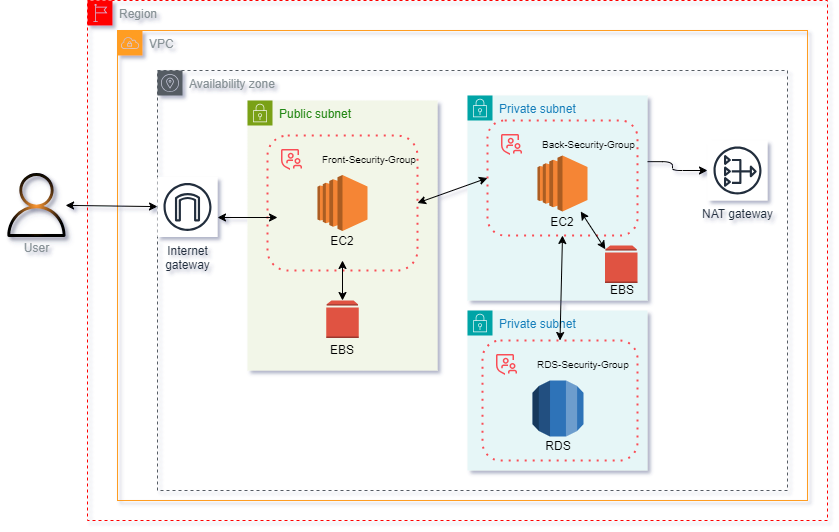

The diagram above was exported from draw.io. Its source (the exported page's mxGraphModel, read from the mxfile embedded in the PNG):
<mxGraphModel dx="1438" dy="499" grid="0" gridSize="10" guides="1" tooltips="1" connect="1" arrows="1" fold="1" page="0" pageScale="1" pageWidth="1169" pageHeight="827" background="#FFFFFF" math="0" shadow="1">
  <root>
    <mxCell id="0" />
    <mxCell id="1" parent="0" />
    <mxCell id="2kzeof2TbebM9z14Gjz8-13" value="Region" style="outlineConnect=0;gradientColor=none;html=1;whiteSpace=wrap;fontSize=12;fontStyle=0;shape=mxgraph.aws4.group;grIcon=mxgraph.aws4.group_region;strokeColor=red;fillColor=none;verticalAlign=top;align=left;spacingLeft=30;fontColor=#879196;dashed=1;rounded=1;" parent="1" vertex="1">
      <mxGeometry x="-60" y="40" width="740" height="520" as="geometry" />
    </mxCell>
    <mxCell id="2kzeof2TbebM9z14Gjz8-12" value="VPC" style="outlineConnect=0;gradientColor=none;html=1;whiteSpace=wrap;fontSize=12;fontStyle=0;shape=mxgraph.aws4.group;grIcon=mxgraph.aws4.group_vpc;strokeColor=#FF9D23;fillColor=none;verticalAlign=top;align=left;spacingLeft=30;fontColor=#879196;dashed=0;shadow=0;labelBackgroundColor=none;textShadow=0;rounded=1;" parent="1" vertex="1">
      <mxGeometry x="-30" y="70" width="690" height="470" as="geometry" />
    </mxCell>
    <mxCell id="2kzeof2TbebM9z14Gjz8-14" value="&lt;font style=&quot;color: light-dark(rgb(135, 145, 150), rgb(237, 237, 237));&quot;&gt;Availability zone&lt;/font&gt;" style="outlineConnect=0;gradientColor=none;html=1;whiteSpace=wrap;fontSize=12;fontStyle=0;shape=mxgraph.aws4.group;grIcon=mxgraph.aws4.group_availability_zone;strokeColor=#545B64;fillColor=none;verticalAlign=top;align=left;spacingLeft=30;fontColor=#545B64;dashed=1;labelBorderColor=none;rounded=1;" parent="1" vertex="1">
      <mxGeometry x="10" y="110" width="630" height="420" as="geometry" />
    </mxCell>
    <mxCell id="2kzeof2TbebM9z14Gjz8-15" value="Public subnet" style="points=[[0,0],[0.25,0],[0.5,0],[0.75,0],[1,0],[1,0.25],[1,0.5],[1,0.75],[1,1],[0.75,1],[0.5,1],[0.25,1],[0,1],[0,0.75],[0,0.5],[0,0.25]];outlineConnect=0;gradientColor=none;html=1;whiteSpace=wrap;fontSize=12;fontStyle=0;container=1;pointerEvents=0;collapsible=0;recursiveResize=0;shape=mxgraph.aws4.group;grIcon=mxgraph.aws4.group_security_group;grStroke=0;strokeColor=#7AA116;fillColor=#F2F6E8;verticalAlign=top;align=left;spacingLeft=30;fontColor=#248814;dashed=0;rounded=1;" parent="1" vertex="1">
      <mxGeometry x="100" y="140" width="190" height="270" as="geometry" />
    </mxCell>
    <mxCell id="2kzeof2TbebM9z14Gjz8-20" value="" style="container=1;collapsible=0;expand=0;recursiveResize=0;html=1;whiteSpace=wrap;strokeColor=#FA4D56;fillColor=none;dashed=1;dashPattern=1 3;strokeWidth=2;rounded=1;" parent="2kzeof2TbebM9z14Gjz8-15" vertex="1">
      <mxGeometry x="20" y="35" width="150" height="135" as="geometry" />
    </mxCell>
    <mxCell id="2kzeof2TbebM9z14Gjz8-21" value="Front-Security-Group" style="shape=rect;fillColor=none;aspect=fixed;resizable=0;labelPosition=right;verticalLabelPosition=middle;align=left;verticalAlign=middle;strokeColor=none;part=1;spacingLeft=5;fontSize=10;rounded=1;" parent="2kzeof2TbebM9z14Gjz8-20" vertex="1">
      <mxGeometry width="48" height="48" relative="1" as="geometry" />
    </mxCell>
    <mxCell id="2kzeof2TbebM9z14Gjz8-22" value="" style="fillColor=#FA4D56;shape=mxgraph.ibm_cloud.group--security;strokeColor=none;dashed=0;outlineConnect=0;html=1;labelPosition=center;verticalLabelPosition=bottom;verticalAlign=top;part=1;movable=0;resizable=0;rotatable=0;rounded=1;" parent="2kzeof2TbebM9z14Gjz8-21" vertex="1">
      <mxGeometry width="24" height="24" relative="1" as="geometry">
        <mxPoint x="12" y="12" as="offset" />
      </mxGeometry>
    </mxCell>
    <mxCell id="2kzeof2TbebM9z14Gjz8-27" value="" style="outlineConnect=0;dashed=0;verticalLabelPosition=bottom;verticalAlign=top;align=center;html=1;shape=mxgraph.aws3.ec2;fillColor=#F58534;gradientColor=none;rounded=1;" parent="2kzeof2TbebM9z14Gjz8-20" vertex="1">
      <mxGeometry x="50" y="39.5" width="50" height="56" as="geometry" />
    </mxCell>
    <mxCell id="MiUCFHzXuNotRaK3Q_9N-24" value="EC2" style="text;strokeColor=none;align=center;fillColor=none;html=1;verticalAlign=middle;whiteSpace=wrap;rounded=0;" parent="2kzeof2TbebM9z14Gjz8-20" vertex="1">
      <mxGeometry x="50" y="95.5" width="50" height="21" as="geometry" />
    </mxCell>
    <mxCell id="MiUCFHzXuNotRaK3Q_9N-14" value="" style="endArrow=classic;startArrow=classic;html=1;rounded=1;exitX=0.5;exitY=0;exitDx=0;exitDy=0;exitPerimeter=0;" parent="2kzeof2TbebM9z14Gjz8-15" source="MiUCFHzXuNotRaK3Q_9N-16" edge="1">
      <mxGeometry width="50" height="50" relative="1" as="geometry">
        <mxPoint x="94.52000000000001" y="170" as="sourcePoint" />
        <mxPoint x="95" y="160" as="targetPoint" />
      </mxGeometry>
    </mxCell>
    <mxCell id="MiUCFHzXuNotRaK3Q_9N-16" value="" style="outlineConnect=0;dashed=0;verticalLabelPosition=bottom;verticalAlign=top;align=center;html=1;shape=mxgraph.aws3.volume;fillColor=#E05243;gradientColor=none;" parent="2kzeof2TbebM9z14Gjz8-15" vertex="1">
      <mxGeometry x="78.75" y="200" width="32.5" height="37.5" as="geometry" />
    </mxCell>
    <mxCell id="2kzeof2TbebM9z14Gjz8-29" value="NAT gateway" style="outlineConnect=0;fontColor=#232F3E;gradientColor=none;strokeColor=#232F3E;fillColor=#ffffff;dashed=0;verticalLabelPosition=bottom;verticalAlign=top;align=center;html=1;fontSize=12;fontStyle=0;aspect=fixed;shape=mxgraph.aws4.resourceIcon;resIcon=mxgraph.aws4.nat_gateway;rounded=1;" parent="1" vertex="1">
      <mxGeometry x="560" y="180" width="60" height="60" as="geometry" />
    </mxCell>
    <mxCell id="2kzeof2TbebM9z14Gjz8-30" value="Internet&#10;gateway" style="outlineConnect=0;fontColor=#232F3E;gradientColor=none;strokeColor=#232F3E;fillColor=#ffffff;dashed=0;verticalLabelPosition=bottom;verticalAlign=top;align=center;html=1;fontSize=12;fontStyle=0;aspect=fixed;shape=mxgraph.aws4.resourceIcon;resIcon=mxgraph.aws4.internet_gateway;rounded=1;" parent="1" vertex="1">
      <mxGeometry x="10" y="216.5" width="60" height="60" as="geometry" />
    </mxCell>
    <mxCell id="llIKJw8KHYKONMtDdeHX-15" value="" style="endArrow=classic;startArrow=classic;html=1;rounded=1;" parent="1" source="llIKJw8KHYKONMtDdeHX-18" target="2kzeof2TbebM9z14Gjz8-30" edge="1">
      <mxGeometry width="50" height="50" relative="1" as="geometry">
        <mxPoint x="-80" y="250" as="sourcePoint" />
        <mxPoint x="30" y="245" as="targetPoint" />
      </mxGeometry>
    </mxCell>
    <mxCell id="llIKJw8KHYKONMtDdeHX-17" value="" style="edgeStyle=orthogonalEdgeStyle;rounded=1;orthogonalLoop=1;jettySize=auto;html=1;exitX=0.988;exitY=0.358;exitDx=0;exitDy=0;exitPerimeter=0;" parent="1" source="2kzeof2TbebM9z14Gjz8-17" target="2kzeof2TbebM9z14Gjz8-29" edge="1">
      <mxGeometry relative="1" as="geometry" />
    </mxCell>
    <mxCell id="llIKJw8KHYKONMtDdeHX-18" value="" style="outlineConnect=0;fillColor=#FF9933;strokeColor=#9673a6;verticalLabelPosition=bottom;verticalAlign=top;align=center;html=1;fontSize=12;fontStyle=0;aspect=fixed;pointerEvents=1;shape=mxgraph.aws4.user;gradientDirection=radial;gradientColor=default;shadow=1;rounded=1;labelBackgroundColor=none;whiteSpace=wrap;labelBorderColor=none;textShadow=0;" parent="1" vertex="1">
      <mxGeometry x="-143" y="212.5" width="64" height="64" as="geometry" />
    </mxCell>
    <mxCell id="llIKJw8KHYKONMtDdeHX-19" value="&lt;font style=&quot;color: light-dark(rgb(135, 145, 150), rgb(237, 237, 237));&quot;&gt;User&lt;/font&gt;" style="text;html=1;align=center;verticalAlign=middle;resizable=0;points=[];autosize=1;strokeColor=none;fillColor=none;fontColor=light-dark(#545b64, #ededed);rounded=1;" parent="1" vertex="1">
      <mxGeometry x="-136" y="272.5" width="50" height="30" as="geometry" />
    </mxCell>
    <mxCell id="2kzeof2TbebM9z14Gjz8-16" value="Private subnet" style="points=[[0,0],[0.25,0],[0.5,0],[0.75,0],[1,0],[1,0.25],[1,0.5],[1,0.75],[1,1],[0.75,1],[0.5,1],[0.25,1],[0,1],[0,0.75],[0,0.5],[0,0.25]];outlineConnect=0;gradientColor=none;html=1;whiteSpace=wrap;fontSize=12;fontStyle=0;container=1;pointerEvents=0;collapsible=0;recursiveResize=0;shape=mxgraph.aws4.group;grIcon=mxgraph.aws4.group_security_group;grStroke=0;strokeColor=#00A4A6;fillColor=#E6F6F7;verticalAlign=top;align=left;spacingLeft=30;fontColor=#147EBA;dashed=0;rounded=1;" parent="1" vertex="1">
      <mxGeometry x="320" y="135" width="180" height="205" as="geometry" />
    </mxCell>
    <mxCell id="2kzeof2TbebM9z14Gjz8-17" value="" style="container=1;collapsible=0;expand=0;recursiveResize=0;html=1;whiteSpace=wrap;strokeColor=#FA4D56;fillColor=none;dashed=1;dashPattern=1 3;strokeWidth=2;rounded=1;" parent="2kzeof2TbebM9z14Gjz8-16" vertex="1">
      <mxGeometry x="20" y="25" width="150" height="115" as="geometry" />
    </mxCell>
    <mxCell id="2kzeof2TbebM9z14Gjz8-18" value="Back-Security-Group" style="shape=rect;fillColor=none;aspect=fixed;resizable=0;labelPosition=right;verticalLabelPosition=middle;align=left;verticalAlign=middle;strokeColor=none;part=1;spacingLeft=5;fontSize=10;rounded=1;" parent="2kzeof2TbebM9z14Gjz8-17" vertex="1">
      <mxGeometry width="48" height="48" relative="1" as="geometry" />
    </mxCell>
    <mxCell id="2kzeof2TbebM9z14Gjz8-19" value="" style="fillColor=#FA4D56;shape=mxgraph.ibm_cloud.group--security;strokeColor=none;dashed=0;outlineConnect=0;html=1;labelPosition=center;verticalLabelPosition=bottom;verticalAlign=top;part=1;movable=0;resizable=0;rotatable=0;rounded=1;" parent="2kzeof2TbebM9z14Gjz8-18" vertex="1">
      <mxGeometry width="24" height="24" relative="1" as="geometry">
        <mxPoint x="12" y="12" as="offset" />
      </mxGeometry>
    </mxCell>
    <mxCell id="2kzeof2TbebM9z14Gjz8-26" value="" style="outlineConnect=0;dashed=0;verticalLabelPosition=bottom;verticalAlign=top;align=center;html=1;shape=mxgraph.aws3.ec2;fillColor=#F58534;gradientColor=none;rounded=1;" parent="2kzeof2TbebM9z14Gjz8-17" vertex="1">
      <mxGeometry x="50" y="35" width="50" height="56" as="geometry" />
    </mxCell>
    <mxCell id="MiUCFHzXuNotRaK3Q_9N-30" value="EC2" style="text;strokeColor=none;align=center;fillColor=none;html=1;verticalAlign=middle;whiteSpace=wrap;rounded=0;" parent="2kzeof2TbebM9z14Gjz8-17" vertex="1">
      <mxGeometry x="50" y="91" width="50" height="21" as="geometry" />
    </mxCell>
    <mxCell id="MiUCFHzXuNotRaK3Q_9N-15" value="" style="outlineConnect=0;dashed=0;verticalLabelPosition=bottom;verticalAlign=top;align=center;html=1;shape=mxgraph.aws3.volume;fillColor=#E05243;gradientColor=none;" parent="2kzeof2TbebM9z14Gjz8-16" vertex="1">
      <mxGeometry x="137.5" y="150" width="32.5" height="37.5" as="geometry" />
    </mxCell>
    <mxCell id="MiUCFHzXuNotRaK3Q_9N-19" value="" style="endArrow=classic;startArrow=classic;html=1;rounded=1;exitX=0.01;exitY=0.1;exitDx=0;exitDy=0;exitPerimeter=0;" parent="2kzeof2TbebM9z14Gjz8-16" source="MiUCFHzXuNotRaK3Q_9N-15" target="2kzeof2TbebM9z14Gjz8-26" edge="1">
      <mxGeometry width="50" height="50" relative="1" as="geometry">
        <mxPoint x="105" y="175" as="sourcePoint" />
        <mxPoint x="105" y="150" as="targetPoint" />
      </mxGeometry>
    </mxCell>
    <mxCell id="llIKJw8KHYKONMtDdeHX-14" value="" style="endArrow=classic;startArrow=classic;html=1;rounded=1;exitX=1;exitY=0.5;exitDx=0;exitDy=0;entryX=0;entryY=0.5;entryDx=0;entryDy=0;" parent="1" source="2kzeof2TbebM9z14Gjz8-20" target="2kzeof2TbebM9z14Gjz8-17" edge="1">
      <mxGeometry width="50" height="50" relative="1" as="geometry">
        <mxPoint x="400" y="340" as="sourcePoint" />
        <mxPoint x="450" y="290" as="targetPoint" />
      </mxGeometry>
    </mxCell>
    <mxCell id="llIKJw8KHYKONMtDdeHX-20" value="" style="endArrow=classic;startArrow=classic;html=1;rounded=1;exitX=1;exitY=0.5;exitDx=0;exitDy=0;" parent="1" edge="1">
      <mxGeometry width="50" height="50" relative="1" as="geometry">
        <mxPoint x="70" y="257" as="sourcePoint" />
        <mxPoint x="130" y="257" as="targetPoint" />
      </mxGeometry>
    </mxCell>
    <mxCell id="MiUCFHzXuNotRaK3Q_9N-1" value="Private subnet" style="points=[[0,0],[0.25,0],[0.5,0],[0.75,0],[1,0],[1,0.25],[1,0.5],[1,0.75],[1,1],[0.75,1],[0.5,1],[0.25,1],[0,1],[0,0.75],[0,0.5],[0,0.25]];outlineConnect=0;gradientColor=none;html=1;whiteSpace=wrap;fontSize=12;fontStyle=0;container=1;pointerEvents=0;collapsible=0;recursiveResize=0;shape=mxgraph.aws4.group;grIcon=mxgraph.aws4.group_security_group;grStroke=0;strokeColor=#00A4A6;fillColor=#E6F6F7;verticalAlign=top;align=left;spacingLeft=30;fontColor=#147EBA;dashed=0;rounded=1;" parent="1" vertex="1">
      <mxGeometry x="320" y="350" width="180" height="160" as="geometry" />
    </mxCell>
    <mxCell id="MiUCFHzXuNotRaK3Q_9N-6" value="" style="container=1;collapsible=0;expand=0;recursiveResize=0;html=1;whiteSpace=wrap;strokeColor=#FA4D56;fillColor=none;dashed=1;dashPattern=1 3;strokeWidth=2;rounded=1;" parent="MiUCFHzXuNotRaK3Q_9N-1" vertex="1">
      <mxGeometry x="15" y="30" width="155" height="120" as="geometry" />
    </mxCell>
    <mxCell id="MiUCFHzXuNotRaK3Q_9N-7" value="RDS-Security-Group" style="shape=rect;fillColor=none;aspect=fixed;resizable=0;labelPosition=right;verticalLabelPosition=middle;align=left;verticalAlign=middle;strokeColor=none;part=1;spacingLeft=5;fontSize=10;rounded=1;" parent="MiUCFHzXuNotRaK3Q_9N-6" vertex="1">
      <mxGeometry width="48" height="48" relative="1" as="geometry" />
    </mxCell>
    <mxCell id="MiUCFHzXuNotRaK3Q_9N-8" value="" style="fillColor=#FA4D56;shape=mxgraph.ibm_cloud.group--security;strokeColor=none;dashed=0;outlineConnect=0;html=1;labelPosition=center;verticalLabelPosition=bottom;verticalAlign=top;part=1;movable=0;resizable=0;rotatable=0;rounded=1;" parent="MiUCFHzXuNotRaK3Q_9N-7" vertex="1">
      <mxGeometry width="24" height="24" relative="1" as="geometry">
        <mxPoint x="12" y="12" as="offset" />
      </mxGeometry>
    </mxCell>
    <mxCell id="MiUCFHzXuNotRaK3Q_9N-9" value="" style="outlineConnect=0;dashed=0;verticalLabelPosition=bottom;verticalAlign=top;align=center;html=1;shape=mxgraph.aws3.rds;fillColor=#2E73B8;gradientColor=none;rounded=1;" parent="MiUCFHzXuNotRaK3Q_9N-6" vertex="1">
      <mxGeometry x="50" y="40" width="51" height="56" as="geometry" />
    </mxCell>
    <mxCell id="MiUCFHzXuNotRaK3Q_9N-27" value="RDS" style="text;strokeColor=none;align=center;fillColor=none;html=1;verticalAlign=middle;whiteSpace=wrap;rounded=0;" parent="MiUCFHzXuNotRaK3Q_9N-6" vertex="1">
      <mxGeometry x="50.5" y="96" width="50" height="20" as="geometry" />
    </mxCell>
    <mxCell id="llIKJw8KHYKONMtDdeHX-13" value="" style="endArrow=classic;startArrow=classic;html=1;rounded=1;entryX=0.5;entryY=1;entryDx=0;entryDy=0;exitX=0.5;exitY=0;exitDx=0;exitDy=0;" parent="1" source="MiUCFHzXuNotRaK3Q_9N-6" target="2kzeof2TbebM9z14Gjz8-17" edge="1">
      <mxGeometry width="50" height="50" relative="1" as="geometry">
        <mxPoint x="415" y="300" as="sourcePoint" />
        <mxPoint x="410" y="315" as="targetPoint" />
      </mxGeometry>
    </mxCell>
    <mxCell id="MiUCFHzXuNotRaK3Q_9N-20" value="EBS" style="text;strokeColor=none;align=center;fillColor=none;html=1;verticalAlign=middle;whiteSpace=wrap;rounded=0;" parent="1" vertex="1">
      <mxGeometry x="450" y="320" width="50" height="20" as="geometry" />
    </mxCell>
    <mxCell id="MiUCFHzXuNotRaK3Q_9N-23" value="EBS" style="text;strokeColor=none;align=center;fillColor=none;html=1;verticalAlign=middle;whiteSpace=wrap;rounded=0;" parent="1" vertex="1">
      <mxGeometry x="170" y="380" width="50" height="20" as="geometry" />
    </mxCell>
  </root>
</mxGraphModel>